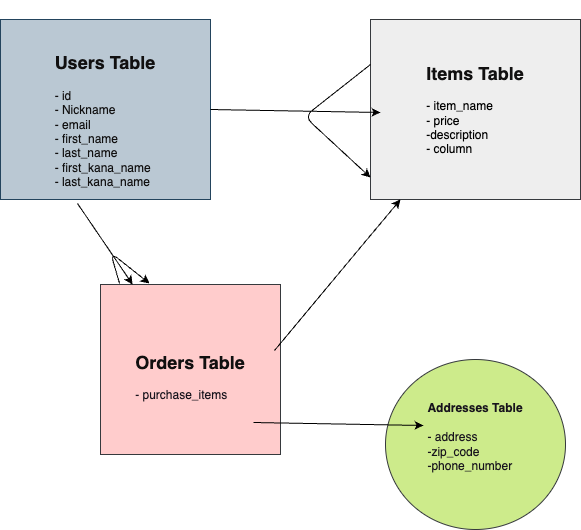

The diagram above was exported from draw.io. Its source (the exported page's mxGraphModel, read from the mxfile embedded in the PNG):
<mxGraphModel dx="665" dy="622" grid="0" gridSize="10" guides="1" tooltips="1" connect="1" arrows="0" fold="1" page="1" pageScale="1" pageWidth="827" pageHeight="1169" math="0" shadow="0">
  <root>
    <mxCell id="0" />
    <mxCell id="1" parent="0" />
    <mxCell id="2" value="&lt;h2&gt;&lt;br&gt;&lt;/h2&gt;&lt;h2&gt;Users Table&lt;/h2&gt;&lt;div style=&quot;text-align: left;&quot;&gt;- id&lt;/div&gt;&lt;div style=&quot;text-align: left;&quot;&gt;- Nickname&lt;/div&gt;&lt;div style=&quot;text-align: left;&quot;&gt;- email&lt;/div&gt;&lt;div style=&quot;text-align: left;&quot;&gt;- first_name&lt;/div&gt;&lt;div style=&quot;text-align: left;&quot;&gt;- last_name&lt;/div&gt;&lt;div style=&quot;text-align: left;&quot;&gt;- first_kana_name&lt;/div&gt;&lt;div style=&quot;text-align: left;&quot;&gt;- last_kana_name&lt;/div&gt;&lt;div style=&quot;text-align: left;&quot;&gt;&lt;br&gt;&lt;/div&gt;&lt;div style=&quot;text-align: left;&quot;&gt;&lt;br&gt;&lt;/div&gt;" style="whiteSpace=wrap;html=1;fillColor=#bac8d3;strokeColor=#23445d;fontColor=#111010;" vertex="1" parent="1">
      <mxGeometry x="40" y="40" width="210" height="180" as="geometry" />
    </mxCell>
    <mxCell id="3" value="&lt;h2 style=&quot;border-color: rgb(0, 0, 0); color: rgb(17, 16, 16); font-family: Helvetica; font-style: normal; font-variant-ligatures: normal; font-variant-caps: normal; letter-spacing: normal; orphans: 2; text-align: center; text-indent: 0px; text-transform: none; widows: 2; word-spacing: 0px; -webkit-text-stroke-width: 0px; text-decoration-thickness: initial; text-decoration-style: initial; text-decoration-color: initial;&quot;&gt;Orders Table&lt;/h2&gt;&lt;div style=&quot;text-align: left;&quot;&gt;&lt;span style=&quot;font-weight: normal;&quot;&gt;- purchase_items&amp;nbsp;&lt;/span&gt;&lt;/div&gt;" style="whiteSpace=wrap;html=1;fillColor=#ffcccc;strokeColor=#36393d;fontStyle=1;fontColor=#18141d;labelBackgroundColor=none;" vertex="1" parent="1">
      <mxGeometry x="140" y="305" width="180" height="170" as="geometry" />
    </mxCell>
    <mxCell id="4" value="&lt;h2 style=&quot;color: rgb(17, 16, 16);&quot;&gt;Items Table&lt;/h2&gt;&lt;div style=&quot;text-align: left;&quot;&gt;&lt;span style=&quot;font-weight: normal;&quot;&gt;- item_name&lt;/span&gt;&lt;/div&gt;&lt;div style=&quot;text-align: left;&quot;&gt;&lt;span style=&quot;font-weight: normal;&quot;&gt;- price&lt;/span&gt;&lt;/div&gt;&lt;div style=&quot;text-align: left;&quot;&gt;&lt;span style=&quot;font-weight: normal;&quot;&gt;-description&lt;/span&gt;&lt;/div&gt;&lt;div style=&quot;text-align: left;&quot;&gt;&lt;span style=&quot;font-weight: normal;&quot;&gt;- column&lt;/span&gt;&lt;/div&gt;&lt;div style=&quot;text-align: left;&quot;&gt;&lt;span style=&quot;font-weight: normal;&quot;&gt;&lt;br&gt;&lt;/span&gt;&lt;/div&gt;" style="whiteSpace=wrap;html=1;labelBackgroundColor=none;fillColor=#eeeeee;strokeColor=#36393d;fontStyle=1;fontColor=#000000;" vertex="1" parent="1">
      <mxGeometry x="410" y="40" width="210" height="180" as="geometry" />
    </mxCell>
    <mxCell id="5" value="&lt;b&gt;Addresses Table&lt;/b&gt;&lt;br&gt;&lt;br&gt;&lt;div style=&quot;text-align: left;&quot;&gt;&lt;span style=&quot;background-color: initial;&quot;&gt;- address&lt;/span&gt;&lt;/div&gt;&lt;div style=&quot;text-align: left;&quot;&gt;&lt;span style=&quot;background-color: initial;&quot;&gt;-zip_code&lt;/span&gt;&lt;/div&gt;&lt;div style=&quot;text-align: left;&quot;&gt;&lt;span style=&quot;background-color: initial;&quot;&gt;-phone_number&lt;/span&gt;&lt;/div&gt;&lt;div style=&quot;text-align: left;&quot;&gt;&lt;span style=&quot;background-color: initial;&quot;&gt;&lt;br&gt;&lt;/span&gt;&lt;/div&gt;" style="ellipse;whiteSpace=wrap;html=1;labelBackgroundColor=none;fillColor=#cdeb8b;strokeColor=#36393d;fontColor=#18141d;align=center;" vertex="1" parent="1">
      <mxGeometry x="425" y="380" width="180" height="170" as="geometry" />
    </mxCell>
    <mxCell id="7" value="" style="edgeStyle=none;orthogonalLoop=1;jettySize=auto;html=1;fontColor=#18141d;exitX=1;exitY=0.5;exitDx=0;exitDy=0;" edge="1" parent="1" source="2">
      <mxGeometry width="80" relative="1" as="geometry">
        <mxPoint x="290" y="163" as="sourcePoint" />
        <mxPoint x="420" y="133" as="targetPoint" />
        <Array as="points" />
      </mxGeometry>
    </mxCell>
    <mxCell id="9" value="" style="edgeStyle=none;orthogonalLoop=1;jettySize=auto;html=1;fontColor=#18141d;exitX=0;exitY=0.25;exitDx=0;exitDy=0;entryX=0;entryY=0.878;entryDx=0;entryDy=0;entryPerimeter=0;" edge="1" parent="1" source="4" target="4">
      <mxGeometry width="80" relative="1" as="geometry">
        <mxPoint x="302" y="111" as="sourcePoint" />
        <mxPoint x="382" y="111" as="targetPoint" />
        <Array as="points">
          <mxPoint x="344" y="137" />
        </Array>
      </mxGeometry>
    </mxCell>
    <mxCell id="10" value="" style="edgeStyle=none;orthogonalLoop=1;jettySize=auto;html=1;fontColor=#18141d;exitX=1;exitY=0.5;exitDx=0;exitDy=0;" edge="1" parent="1" target="4">
      <mxGeometry width="80" relative="1" as="geometry">
        <mxPoint x="314" y="371" as="sourcePoint" />
        <mxPoint x="484" y="374" as="targetPoint" />
        <Array as="points" />
      </mxGeometry>
    </mxCell>
    <mxCell id="11" value="" style="orthogonalLoop=1;jettySize=auto;html=1;fontColor=#18141d;exitX=1;exitY=0.5;exitDx=0;exitDy=0;" edge="1" parent="1" target="3">
      <mxGeometry width="80" relative="1" as="geometry">
        <mxPoint x="117" y="224" as="sourcePoint" />
        <mxPoint x="287" y="227" as="targetPoint" />
      </mxGeometry>
    </mxCell>
    <mxCell id="12" value="" style="edgeStyle=none;orthogonalLoop=1;jettySize=auto;html=1;fontColor=#18141d;exitX=0.106;exitY=-0.006;exitDx=0;exitDy=0;exitPerimeter=0;" edge="1" parent="1" source="3">
      <mxGeometry width="80" relative="1" as="geometry">
        <mxPoint x="127" y="281" as="sourcePoint" />
        <mxPoint x="189" y="304" as="targetPoint" />
        <Array as="points">
          <mxPoint x="150" y="273" />
        </Array>
      </mxGeometry>
    </mxCell>
    <mxCell id="13" value="" style="edgeStyle=none;orthogonalLoop=1;jettySize=auto;html=1;fontColor=#18141d;exitX=1;exitY=0.5;exitDx=0;exitDy=0;" edge="1" parent="1">
      <mxGeometry width="80" relative="1" as="geometry">
        <mxPoint x="293" y="443" as="sourcePoint" />
        <mxPoint x="463" y="446" as="targetPoint" />
        <Array as="points" />
      </mxGeometry>
    </mxCell>
  </root>
</mxGraphModel>